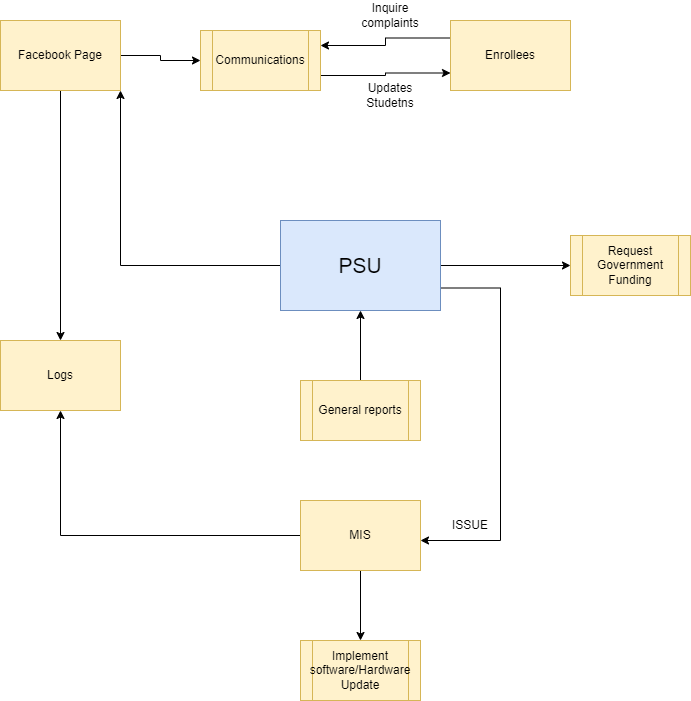

The diagram above was exported from draw.io. Its source (the exported page's mxGraphModel, read from the mxfile embedded in the PNG):
<mxGraphModel dx="1349" dy="2137" grid="1" gridSize="10" guides="1" tooltips="1" connect="1" arrows="1" fold="1" page="1" pageScale="1" pageWidth="850" pageHeight="1100" background="none" math="0" shadow="0">
  <root>
    <mxCell id="0" />
    <mxCell id="1" parent="0" />
    <mxCell id="FH_2EERVYUDpyskKqn9Z-116" style="edgeStyle=orthogonalEdgeStyle;rounded=0;orthogonalLoop=1;jettySize=auto;html=1;entryX=0;entryY=0.5;entryDx=0;entryDy=0;strokeWidth=1;" edge="1" parent="1" source="FH_2EERVYUDpyskKqn9Z-114" target="FH_2EERVYUDpyskKqn9Z-115">
      <mxGeometry relative="1" as="geometry" />
    </mxCell>
    <mxCell id="FH_2EERVYUDpyskKqn9Z-136" style="edgeStyle=orthogonalEdgeStyle;rounded=0;orthogonalLoop=1;jettySize=auto;html=1;entryX=1;entryY=1;entryDx=0;entryDy=0;strokeWidth=1;" edge="1" parent="1" source="FH_2EERVYUDpyskKqn9Z-114" target="FH_2EERVYUDpyskKqn9Z-119">
      <mxGeometry relative="1" as="geometry" />
    </mxCell>
    <mxCell id="FH_2EERVYUDpyskKqn9Z-138" style="edgeStyle=orthogonalEdgeStyle;rounded=0;orthogonalLoop=1;jettySize=auto;html=1;exitX=1;exitY=0.75;exitDx=0;exitDy=0;strokeWidth=1;" edge="1" parent="1" source="FH_2EERVYUDpyskKqn9Z-114" target="FH_2EERVYUDpyskKqn9Z-122">
      <mxGeometry relative="1" as="geometry">
        <Array as="points">
          <mxPoint x="580" y="528" />
          <mxPoint x="580" y="780" />
        </Array>
      </mxGeometry>
    </mxCell>
    <mxCell id="FH_2EERVYUDpyskKqn9Z-114" value="&lt;font style=&quot;font-size: 21px;&quot;&gt;PSU&lt;/font&gt;" style="rounded=0;whiteSpace=wrap;html=1;fillColor=#dae8fc;strokeColor=#6c8ebf;strokeWidth=1;" vertex="1" parent="1">
      <mxGeometry x="360" y="460" width="160" height="90" as="geometry" />
    </mxCell>
    <mxCell id="FH_2EERVYUDpyskKqn9Z-115" value="Request Government Funding" style="shape=process;whiteSpace=wrap;html=1;backgroundOutline=1;fillColor=#fff2cc;strokeColor=#d6b656;strokeWidth=1;" vertex="1" parent="1">
      <mxGeometry x="650" y="475" width="120" height="60" as="geometry" />
    </mxCell>
    <mxCell id="FH_2EERVYUDpyskKqn9Z-134" style="edgeStyle=orthogonalEdgeStyle;rounded=0;orthogonalLoop=1;jettySize=auto;html=1;exitX=0;exitY=0.25;exitDx=0;exitDy=0;entryX=1;entryY=0.25;entryDx=0;entryDy=0;strokeWidth=1;" edge="1" parent="1" source="FH_2EERVYUDpyskKqn9Z-117" target="FH_2EERVYUDpyskKqn9Z-118">
      <mxGeometry relative="1" as="geometry" />
    </mxCell>
    <mxCell id="FH_2EERVYUDpyskKqn9Z-117" value="Enrollees" style="rounded=0;whiteSpace=wrap;html=1;fillColor=#fff2cc;strokeColor=#d6b656;strokeWidth=1;" vertex="1" parent="1">
      <mxGeometry x="530" y="260" width="120" height="70" as="geometry" />
    </mxCell>
    <mxCell id="FH_2EERVYUDpyskKqn9Z-135" style="edgeStyle=orthogonalEdgeStyle;rounded=0;orthogonalLoop=1;jettySize=auto;html=1;exitX=1;exitY=0.75;exitDx=0;exitDy=0;entryX=0;entryY=0.75;entryDx=0;entryDy=0;strokeWidth=1;" edge="1" parent="1" source="FH_2EERVYUDpyskKqn9Z-118" target="FH_2EERVYUDpyskKqn9Z-117">
      <mxGeometry relative="1" as="geometry" />
    </mxCell>
    <mxCell id="FH_2EERVYUDpyskKqn9Z-118" value="Communications" style="shape=process;whiteSpace=wrap;html=1;backgroundOutline=1;fillColor=#fff2cc;strokeColor=#d6b656;strokeWidth=1;" vertex="1" parent="1">
      <mxGeometry x="280" y="270" width="120" height="60" as="geometry" />
    </mxCell>
    <mxCell id="FH_2EERVYUDpyskKqn9Z-131" style="edgeStyle=orthogonalEdgeStyle;rounded=0;orthogonalLoop=1;jettySize=auto;html=1;entryX=0.5;entryY=0;entryDx=0;entryDy=0;strokeWidth=1;" edge="1" parent="1" source="FH_2EERVYUDpyskKqn9Z-119" target="FH_2EERVYUDpyskKqn9Z-129">
      <mxGeometry relative="1" as="geometry" />
    </mxCell>
    <mxCell id="FH_2EERVYUDpyskKqn9Z-132" style="edgeStyle=orthogonalEdgeStyle;rounded=0;orthogonalLoop=1;jettySize=auto;html=1;exitX=1;exitY=0.5;exitDx=0;exitDy=0;strokeWidth=1;" edge="1" parent="1" source="FH_2EERVYUDpyskKqn9Z-119" target="FH_2EERVYUDpyskKqn9Z-118">
      <mxGeometry relative="1" as="geometry" />
    </mxCell>
    <mxCell id="FH_2EERVYUDpyskKqn9Z-119" value="Facebook Page" style="rounded=0;whiteSpace=wrap;html=1;fillColor=#fff2cc;strokeColor=#d6b656;strokeWidth=1;" vertex="1" parent="1">
      <mxGeometry x="80" y="260" width="120" height="70" as="geometry" />
    </mxCell>
    <mxCell id="FH_2EERVYUDpyskKqn9Z-137" style="edgeStyle=orthogonalEdgeStyle;rounded=0;orthogonalLoop=1;jettySize=auto;html=1;exitX=0.5;exitY=0;exitDx=0;exitDy=0;entryX=0.5;entryY=1;entryDx=0;entryDy=0;strokeWidth=1;" edge="1" parent="1" source="FH_2EERVYUDpyskKqn9Z-121" target="FH_2EERVYUDpyskKqn9Z-114">
      <mxGeometry relative="1" as="geometry" />
    </mxCell>
    <mxCell id="FH_2EERVYUDpyskKqn9Z-121" value="General reports" style="shape=process;whiteSpace=wrap;html=1;backgroundOutline=1;fillColor=#fff2cc;strokeColor=#d6b656;strokeWidth=1;" vertex="1" parent="1">
      <mxGeometry x="380" y="620" width="120" height="60" as="geometry" />
    </mxCell>
    <mxCell id="FH_2EERVYUDpyskKqn9Z-127" style="edgeStyle=orthogonalEdgeStyle;rounded=0;orthogonalLoop=1;jettySize=auto;html=1;entryX=0.5;entryY=0;entryDx=0;entryDy=0;strokeWidth=1;" edge="1" parent="1" source="FH_2EERVYUDpyskKqn9Z-122" target="FH_2EERVYUDpyskKqn9Z-124">
      <mxGeometry relative="1" as="geometry" />
    </mxCell>
    <mxCell id="FH_2EERVYUDpyskKqn9Z-130" style="edgeStyle=orthogonalEdgeStyle;rounded=0;orthogonalLoop=1;jettySize=auto;html=1;entryX=0.5;entryY=1;entryDx=0;entryDy=0;strokeWidth=1;" edge="1" parent="1" source="FH_2EERVYUDpyskKqn9Z-122" target="FH_2EERVYUDpyskKqn9Z-129">
      <mxGeometry relative="1" as="geometry" />
    </mxCell>
    <mxCell id="FH_2EERVYUDpyskKqn9Z-122" value="MIS" style="rounded=0;whiteSpace=wrap;html=1;fillColor=#fff2cc;strokeColor=#d6b656;strokeWidth=1;" vertex="1" parent="1">
      <mxGeometry x="380" y="740" width="120" height="70" as="geometry" />
    </mxCell>
    <mxCell id="FH_2EERVYUDpyskKqn9Z-124" value="Implement software/Hardware Update" style="shape=process;whiteSpace=wrap;html=1;backgroundOutline=1;fillColor=#fff2cc;strokeColor=#d6b656;strokeWidth=1;" vertex="1" parent="1">
      <mxGeometry x="380" y="880" width="120" height="60" as="geometry" />
    </mxCell>
    <mxCell id="FH_2EERVYUDpyskKqn9Z-129" value="Logs" style="rounded=0;whiteSpace=wrap;html=1;fillColor=#fff2cc;strokeColor=#d6b656;strokeWidth=1;" vertex="1" parent="1">
      <mxGeometry x="80" y="580" width="120" height="70" as="geometry" />
    </mxCell>
    <mxCell id="FH_2EERVYUDpyskKqn9Z-139" value="ISSUE" style="text;html=1;strokeColor=none;fillColor=none;align=center;verticalAlign=middle;whiteSpace=wrap;rounded=0;strokeWidth=1;" vertex="1" parent="1">
      <mxGeometry x="520" y="750" width="60" height="30" as="geometry" />
    </mxCell>
    <mxCell id="FH_2EERVYUDpyskKqn9Z-140" value="Updates Studetns" style="text;html=1;strokeColor=none;fillColor=none;align=center;verticalAlign=middle;whiteSpace=wrap;rounded=0;strokeWidth=1;" vertex="1" parent="1">
      <mxGeometry x="440" y="320" width="60" height="30" as="geometry" />
    </mxCell>
    <mxCell id="FH_2EERVYUDpyskKqn9Z-142" value="Inquire complaints" style="text;html=1;strokeColor=none;fillColor=none;align=center;verticalAlign=middle;whiteSpace=wrap;rounded=0;strokeWidth=1;" vertex="1" parent="1">
      <mxGeometry x="440" y="240" width="60" height="30" as="geometry" />
    </mxCell>
  </root>
</mxGraphModel>